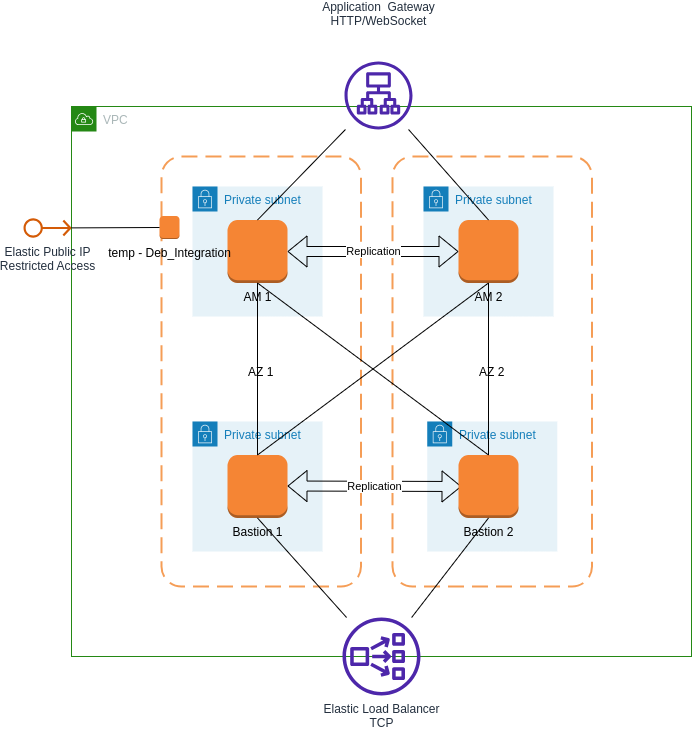

The diagram above was exported from draw.io. Its source (the exported page's mxGraphModel, read from the mxfile embedded in the PNG):
<mxGraphModel dx="1549" dy="921" grid="1" gridSize="10" guides="1" tooltips="1" connect="1" arrows="1" fold="1" page="1" pageScale="1" pageWidth="827" pageHeight="1169" math="0" shadow="0">
  <root>
    <mxCell id="0" />
    <mxCell id="1" parent="0" />
    <mxCell id="Rn_GMh1i6zZQdVaZsBtn-1" value="VPC" style="points=[[0,0],[0.25,0],[0.5,0],[0.75,0],[1,0],[1,0.25],[1,0.5],[1,0.75],[1,1],[0.75,1],[0.5,1],[0.25,1],[0,1],[0,0.75],[0,0.5],[0,0.25]];outlineConnect=0;gradientColor=none;html=1;whiteSpace=wrap;fontSize=12;fontStyle=0;container=1;pointerEvents=0;collapsible=0;recursiveResize=0;shape=mxgraph.aws4.group;grIcon=mxgraph.aws4.group_vpc;strokeColor=#248814;fillColor=none;verticalAlign=top;align=left;spacingLeft=30;fontColor=#AAB7B8;dashed=0;" parent="1" vertex="1">
      <mxGeometry x="250" y="150" width="620" height="550" as="geometry" />
    </mxCell>
    <mxCell id="Rn_GMh1i6zZQdVaZsBtn-13" value="AZ 2" style="rounded=1;arcSize=10;dashed=1;strokeColor=#F59D56;fillColor=none;gradientColor=none;dashPattern=8 4;strokeWidth=2;" parent="Rn_GMh1i6zZQdVaZsBtn-1" vertex="1">
      <mxGeometry x="321" y="50" width="199.5" height="430" as="geometry" />
    </mxCell>
    <mxCell id="Rn_GMh1i6zZQdVaZsBtn-15" value="Private subnet" style="points=[[0,0],[0.25,0],[0.5,0],[0.75,0],[1,0],[1,0.25],[1,0.5],[1,0.75],[1,1],[0.75,1],[0.5,1],[0.25,1],[0,1],[0,0.75],[0,0.5],[0,0.25]];outlineConnect=0;gradientColor=none;html=1;whiteSpace=wrap;fontSize=12;fontStyle=0;container=1;pointerEvents=0;collapsible=0;recursiveResize=0;shape=mxgraph.aws4.group;grIcon=mxgraph.aws4.group_security_group;grStroke=0;strokeColor=#147EBA;fillColor=#E6F2F8;verticalAlign=top;align=left;spacingLeft=30;fontColor=#147EBA;dashed=0;" parent="Rn_GMh1i6zZQdVaZsBtn-1" vertex="1">
      <mxGeometry x="355.75" y="315" width="130" height="130" as="geometry" />
    </mxCell>
    <mxCell id="Rn_GMh1i6zZQdVaZsBtn-6" value="AZ 1" style="rounded=1;arcSize=10;dashed=1;strokeColor=#F59D56;fillColor=none;gradientColor=none;dashPattern=8 4;strokeWidth=2;" parent="Rn_GMh1i6zZQdVaZsBtn-1" vertex="1">
      <mxGeometry x="90" y="50" width="199.5" height="430" as="geometry" />
    </mxCell>
    <mxCell id="Rn_GMh1i6zZQdVaZsBtn-9" value="Private subnet" style="points=[[0,0],[0.25,0],[0.5,0],[0.75,0],[1,0],[1,0.25],[1,0.5],[1,0.75],[1,1],[0.75,1],[0.5,1],[0.25,1],[0,1],[0,0.75],[0,0.5],[0,0.25]];outlineConnect=0;gradientColor=none;html=1;whiteSpace=wrap;fontSize=12;fontStyle=0;container=1;pointerEvents=0;collapsible=0;recursiveResize=0;shape=mxgraph.aws4.group;grIcon=mxgraph.aws4.group_security_group;grStroke=0;strokeColor=#147EBA;fillColor=#E6F2F8;verticalAlign=top;align=left;spacingLeft=30;fontColor=#147EBA;dashed=0;" parent="Rn_GMh1i6zZQdVaZsBtn-1" vertex="1">
      <mxGeometry x="121" y="80" width="130" height="130" as="geometry" />
    </mxCell>
    <mxCell id="Rn_GMh1i6zZQdVaZsBtn-17" value="AM 1" style="outlineConnect=0;dashed=0;verticalLabelPosition=bottom;verticalAlign=top;align=center;html=1;shape=mxgraph.aws3.instance;fillColor=#F58534;gradientColor=none;" parent="Rn_GMh1i6zZQdVaZsBtn-9" vertex="1">
      <mxGeometry x="35" y="33.5" width="60" height="63" as="geometry" />
    </mxCell>
    <mxCell id="Rn_GMh1i6zZQdVaZsBtn-10" value="Private subnet" style="points=[[0,0],[0.25,0],[0.5,0],[0.75,0],[1,0],[1,0.25],[1,0.5],[1,0.75],[1,1],[0.75,1],[0.5,1],[0.25,1],[0,1],[0,0.75],[0,0.5],[0,0.25]];outlineConnect=0;gradientColor=none;html=1;whiteSpace=wrap;fontSize=12;fontStyle=0;container=1;pointerEvents=0;collapsible=0;recursiveResize=0;shape=mxgraph.aws4.group;grIcon=mxgraph.aws4.group_security_group;grStroke=0;strokeColor=#147EBA;fillColor=#E6F2F8;verticalAlign=top;align=left;spacingLeft=30;fontColor=#147EBA;dashed=0;" parent="Rn_GMh1i6zZQdVaZsBtn-1" vertex="1">
      <mxGeometry x="121" y="315" width="130" height="130" as="geometry" />
    </mxCell>
    <mxCell id="Rn_GMh1i6zZQdVaZsBtn-33" value="Replication" style="shape=flexArrow;endArrow=classic;startArrow=classic;html=1;rounded=0;" parent="Rn_GMh1i6zZQdVaZsBtn-10" edge="1">
      <mxGeometry width="100" height="100" relative="1" as="geometry">
        <mxPoint x="95" y="64.5" as="sourcePoint" />
        <mxPoint x="269" y="65" as="targetPoint" />
      </mxGeometry>
    </mxCell>
    <mxCell id="Rn_GMh1i6zZQdVaZsBtn-20" value="Bastion 1" style="outlineConnect=0;dashed=0;verticalLabelPosition=bottom;verticalAlign=top;align=center;html=1;shape=mxgraph.aws3.instance;fillColor=#F58534;gradientColor=none;" parent="Rn_GMh1i6zZQdVaZsBtn-10" vertex="1">
      <mxGeometry x="35" y="33.5" width="60" height="63" as="geometry" />
    </mxCell>
    <mxCell id="Rn_GMh1i6zZQdVaZsBtn-14" value="Private subnet" style="points=[[0,0],[0.25,0],[0.5,0],[0.75,0],[1,0],[1,0.25],[1,0.5],[1,0.75],[1,1],[0.75,1],[0.5,1],[0.25,1],[0,1],[0,0.75],[0,0.5],[0,0.25]];outlineConnect=0;gradientColor=none;html=1;whiteSpace=wrap;fontSize=12;fontStyle=0;container=1;pointerEvents=0;collapsible=0;recursiveResize=0;shape=mxgraph.aws4.group;grIcon=mxgraph.aws4.group_security_group;grStroke=0;strokeColor=#147EBA;fillColor=#E6F2F8;verticalAlign=top;align=left;spacingLeft=30;fontColor=#147EBA;dashed=0;" parent="Rn_GMh1i6zZQdVaZsBtn-1" vertex="1">
      <mxGeometry x="352" y="80" width="130" height="130" as="geometry" />
    </mxCell>
    <mxCell id="Rn_GMh1i6zZQdVaZsBtn-18" value="AM 2" style="outlineConnect=0;dashed=0;verticalLabelPosition=bottom;verticalAlign=top;align=center;html=1;shape=mxgraph.aws3.instance;fillColor=#F58534;gradientColor=none;" parent="Rn_GMh1i6zZQdVaZsBtn-1" vertex="1">
      <mxGeometry x="387" y="113.5" width="60" height="63" as="geometry" />
    </mxCell>
    <mxCell id="Rn_GMh1i6zZQdVaZsBtn-19" value="Replication" style="shape=flexArrow;endArrow=classic;startArrow=classic;html=1;rounded=0;" parent="Rn_GMh1i6zZQdVaZsBtn-1" source="Rn_GMh1i6zZQdVaZsBtn-17" target="Rn_GMh1i6zZQdVaZsBtn-18" edge="1">
      <mxGeometry width="100" height="100" relative="1" as="geometry">
        <mxPoint x="110" y="270" as="sourcePoint" />
        <mxPoint x="210" y="170" as="targetPoint" />
      </mxGeometry>
    </mxCell>
    <mxCell id="Rn_GMh1i6zZQdVaZsBtn-21" value="Bastion 2" style="outlineConnect=0;dashed=0;verticalLabelPosition=bottom;verticalAlign=top;align=center;html=1;shape=mxgraph.aws3.instance;fillColor=#F58534;gradientColor=none;" parent="Rn_GMh1i6zZQdVaZsBtn-1" vertex="1">
      <mxGeometry x="387" y="348.5" width="60" height="63" as="geometry" />
    </mxCell>
    <mxCell id="Rn_GMh1i6zZQdVaZsBtn-23" value="" style="endArrow=none;html=1;rounded=0;entryX=0.5;entryY=1;entryDx=0;entryDy=0;entryPerimeter=0;" parent="Rn_GMh1i6zZQdVaZsBtn-1" source="Rn_GMh1i6zZQdVaZsBtn-20" target="Rn_GMh1i6zZQdVaZsBtn-17" edge="1">
      <mxGeometry width="50" height="50" relative="1" as="geometry">
        <mxPoint x="140" y="250" as="sourcePoint" />
        <mxPoint x="190" y="200" as="targetPoint" />
      </mxGeometry>
    </mxCell>
    <mxCell id="Rn_GMh1i6zZQdVaZsBtn-24" value="" style="endArrow=none;html=1;rounded=0;exitX=0.5;exitY=0;exitDx=0;exitDy=0;exitPerimeter=0;" parent="Rn_GMh1i6zZQdVaZsBtn-1" source="Rn_GMh1i6zZQdVaZsBtn-21" target="Rn_GMh1i6zZQdVaZsBtn-18" edge="1">
      <mxGeometry width="50" height="50" relative="1" as="geometry">
        <mxPoint x="140" y="250" as="sourcePoint" />
        <mxPoint x="190" y="200" as="targetPoint" />
      </mxGeometry>
    </mxCell>
    <mxCell id="Rn_GMh1i6zZQdVaZsBtn-25" value="" style="endArrow=none;html=1;rounded=0;entryX=0.5;entryY=1;entryDx=0;entryDy=0;entryPerimeter=0;exitX=0.5;exitY=0;exitDx=0;exitDy=0;exitPerimeter=0;" parent="Rn_GMh1i6zZQdVaZsBtn-1" source="Rn_GMh1i6zZQdVaZsBtn-21" target="Rn_GMh1i6zZQdVaZsBtn-17" edge="1">
      <mxGeometry width="50" height="50" relative="1" as="geometry">
        <mxPoint x="140" y="250" as="sourcePoint" />
        <mxPoint x="190" y="200" as="targetPoint" />
      </mxGeometry>
    </mxCell>
    <mxCell id="Rn_GMh1i6zZQdVaZsBtn-26" value="" style="endArrow=none;html=1;rounded=0;entryX=0.5;entryY=1;entryDx=0;entryDy=0;entryPerimeter=0;exitX=0.5;exitY=0;exitDx=0;exitDy=0;exitPerimeter=0;" parent="Rn_GMh1i6zZQdVaZsBtn-1" source="Rn_GMh1i6zZQdVaZsBtn-20" target="Rn_GMh1i6zZQdVaZsBtn-18" edge="1">
      <mxGeometry width="50" height="50" relative="1" as="geometry">
        <mxPoint x="140" y="250" as="sourcePoint" />
        <mxPoint x="190" y="200" as="targetPoint" />
      </mxGeometry>
    </mxCell>
    <mxCell id="Rn_GMh1i6zZQdVaZsBtn-37" value="temp - Deb_Integration" style="outlineConnect=0;dashed=0;verticalLabelPosition=bottom;verticalAlign=top;align=center;html=1;shape=mxgraph.aws3.instance;fillColor=#F58534;gradientColor=none;" parent="Rn_GMh1i6zZQdVaZsBtn-1" vertex="1">
      <mxGeometry x="88" y="109.5" width="20" height="23" as="geometry" />
    </mxCell>
    <mxCell id="Rn_GMh1i6zZQdVaZsBtn-16" value="Application&amp;nbsp; Gateway&lt;br&gt;HTTP/WebSocket" style="sketch=0;outlineConnect=0;fontColor=#232F3E;gradientColor=none;fillColor=#4D27AA;strokeColor=none;dashed=0;verticalLabelPosition=top;verticalAlign=top;align=center;html=1;fontSize=12;fontStyle=0;aspect=fixed;pointerEvents=1;shape=mxgraph.aws4.application_load_balancer;" parent="1" vertex="1">
      <mxGeometry x="523" y="105" width="68" height="68" as="geometry" />
    </mxCell>
    <mxCell id="Rn_GMh1i6zZQdVaZsBtn-28" value="" style="endArrow=none;html=1;rounded=0;entryX=0.5;entryY=0;entryDx=0;entryDy=0;entryPerimeter=0;" parent="1" source="Rn_GMh1i6zZQdVaZsBtn-16" target="Rn_GMh1i6zZQdVaZsBtn-18" edge="1">
      <mxGeometry width="50" height="50" relative="1" as="geometry">
        <mxPoint x="390" y="400" as="sourcePoint" />
        <mxPoint x="440" y="350" as="targetPoint" />
      </mxGeometry>
    </mxCell>
    <mxCell id="Rn_GMh1i6zZQdVaZsBtn-30" value="" style="endArrow=none;html=1;rounded=0;exitX=0.5;exitY=0;exitDx=0;exitDy=0;exitPerimeter=0;" parent="1" source="Rn_GMh1i6zZQdVaZsBtn-17" target="Rn_GMh1i6zZQdVaZsBtn-16" edge="1">
      <mxGeometry width="50" height="50" relative="1" as="geometry">
        <mxPoint x="390" y="400" as="sourcePoint" />
        <mxPoint x="440" y="350" as="targetPoint" />
      </mxGeometry>
    </mxCell>
    <mxCell id="Rn_GMh1i6zZQdVaZsBtn-34" value="Elastic Load Balancer&lt;br&gt;TCP" style="sketch=0;outlineConnect=0;fontColor=#232F3E;gradientColor=none;fillColor=#4D27AA;strokeColor=none;dashed=0;verticalLabelPosition=bottom;verticalAlign=top;align=center;html=1;fontSize=12;fontStyle=0;aspect=fixed;pointerEvents=1;shape=mxgraph.aws4.network_load_balancer;" parent="1" vertex="1">
      <mxGeometry x="521" y="661" width="78" height="78" as="geometry" />
    </mxCell>
    <mxCell id="Rn_GMh1i6zZQdVaZsBtn-35" value="" style="endArrow=none;html=1;rounded=0;entryX=0.5;entryY=1;entryDx=0;entryDy=0;entryPerimeter=0;" parent="1" source="Rn_GMh1i6zZQdVaZsBtn-34" target="Rn_GMh1i6zZQdVaZsBtn-20" edge="1">
      <mxGeometry width="50" height="50" relative="1" as="geometry">
        <mxPoint x="360" y="740" as="sourcePoint" />
        <mxPoint x="410" y="690" as="targetPoint" />
      </mxGeometry>
    </mxCell>
    <mxCell id="Rn_GMh1i6zZQdVaZsBtn-36" value="" style="endArrow=none;html=1;rounded=0;entryX=0.5;entryY=1;entryDx=0;entryDy=0;entryPerimeter=0;" parent="1" source="Rn_GMh1i6zZQdVaZsBtn-34" target="Rn_GMh1i6zZQdVaZsBtn-21" edge="1">
      <mxGeometry width="50" height="50" relative="1" as="geometry">
        <mxPoint x="120" y="670" as="sourcePoint" />
        <mxPoint x="170" y="620" as="targetPoint" />
      </mxGeometry>
    </mxCell>
    <mxCell id="Rn_GMh1i6zZQdVaZsBtn-38" value="Elastic Public IP&lt;br&gt;Restricted Access" style="sketch=0;outlineConnect=0;fontColor=#232F3E;gradientColor=none;fillColor=#D45B07;strokeColor=none;dashed=0;verticalLabelPosition=bottom;verticalAlign=top;align=center;html=1;fontSize=12;fontStyle=0;aspect=fixed;pointerEvents=1;shape=mxgraph.aws4.elastic_ip_address;" parent="1" vertex="1">
      <mxGeometry x="202" y="261.5" width="48" height="20" as="geometry" />
    </mxCell>
    <mxCell id="Rn_GMh1i6zZQdVaZsBtn-39" value="" style="endArrow=none;html=1;rounded=0;entryX=0;entryY=0.5;entryDx=0;entryDy=0;entryPerimeter=0;" parent="1" source="Rn_GMh1i6zZQdVaZsBtn-38" target="Rn_GMh1i6zZQdVaZsBtn-37" edge="1">
      <mxGeometry width="50" height="50" relative="1" as="geometry">
        <mxPoint x="390" y="400" as="sourcePoint" />
        <mxPoint x="440" y="350" as="targetPoint" />
      </mxGeometry>
    </mxCell>
  </root>
</mxGraphModel>